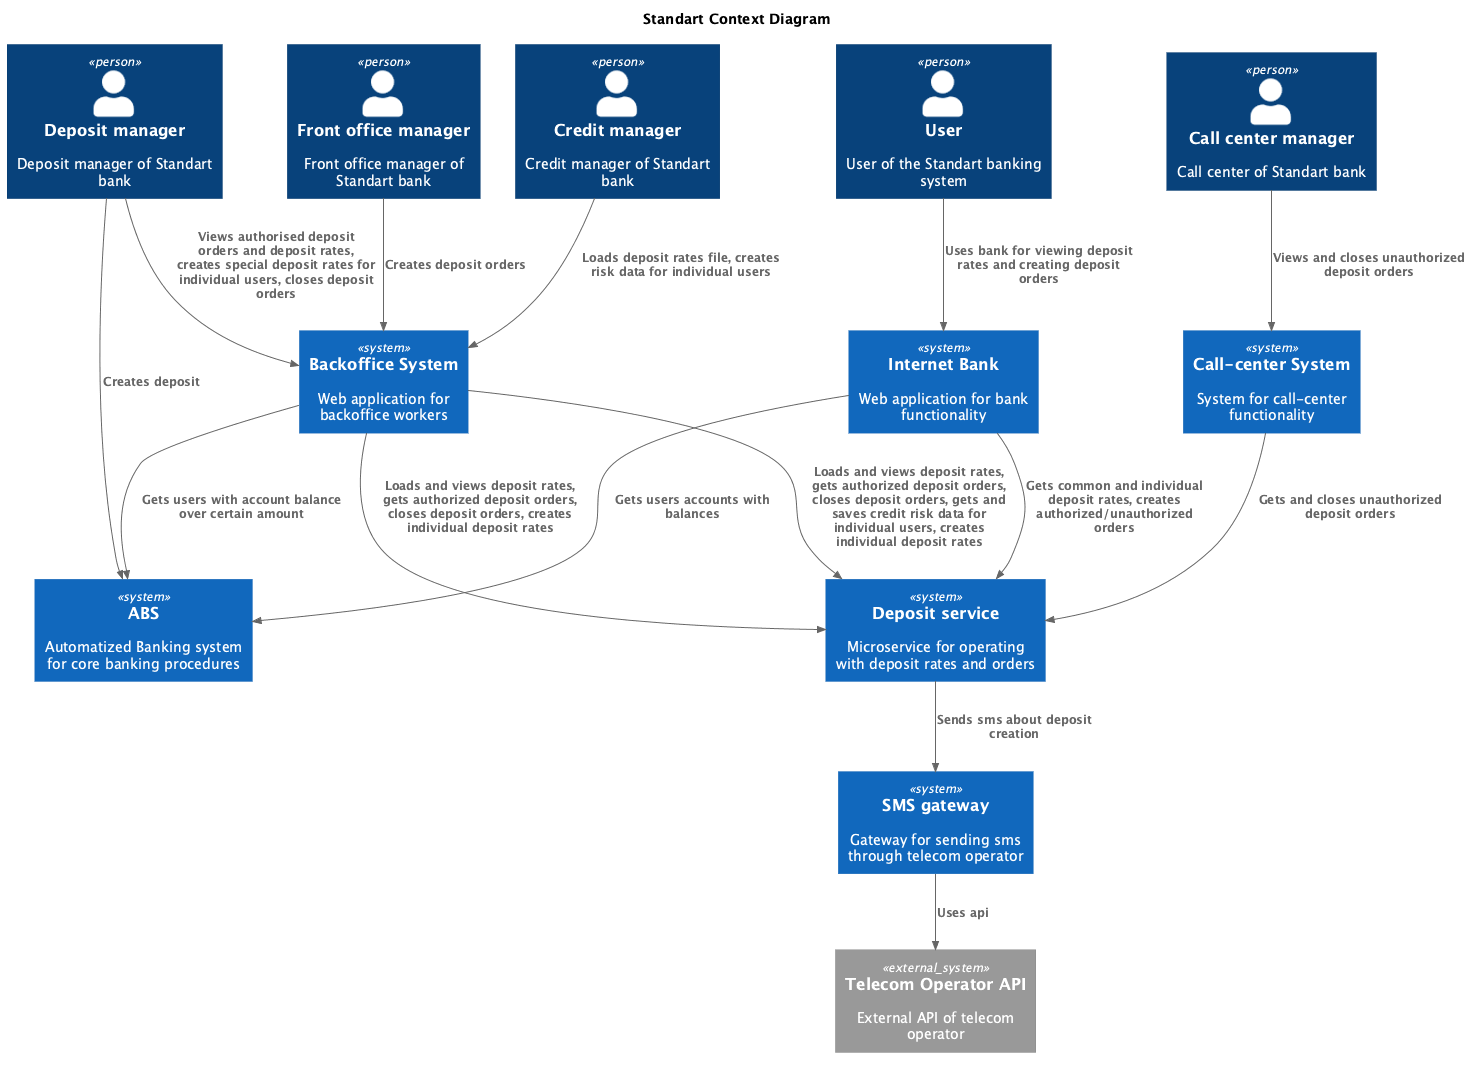

The diagram above was rendered by PlantUML. Its source (embedded in the PNG):
@startuml
!include ../templates/C4_Context.puml

title Standart Context Diagram

top to bottom direction

Person(user, "User", "User of the Standart banking system")
Person(frontOfficeManager, "Front office manager", "Front office manager of Standart bank")
Person(depositManager, "Deposit manager", "Deposit manager of Standart bank")
Person(creditManager, "Credit manager", "Credit manager of Standart bank")
Person(callCenterManager, "Call center manager", "Call center of Standart bank")

System(internetBank, "Internet Bank", "Web application for bank functionality")
System(abs, "ABS", "Automatized Banking system for core banking procedures")
System(callCenter, "Call-center System", "System for call-center functionality")
System(backOffice, "Backoffice System", "Web application for backoffice workers")
System(depositService, "Deposit service", "Microservice for operating with deposit rates and orders")
System(smsGateway, "SMS gateway", "Gateway for sending sms through telecom operator")

System_Ext(telecomOperator, "Telecom Operator API", "External API of telecom operator")

Rel(user, internetBank, "Uses bank for viewing deposit rates and creating deposit orders")
Rel(internetBank, depositService, "Gets common and individual deposit rates, creates authorized/unauthorized orders")
Rel(internetBank, abs, "Gets users accounts with balances")
Rel(depositManager, backOffice, "Views authorised deposit orders and deposit rates, creates special deposit rates for individual users, closes deposit orders")
Rel(backOffice, depositService, "Loads and views deposit rates, gets authorized deposit orders, closes deposit orders, gets and saves credit risk data for individual users, creates individual deposit rates")
Rel(depositManager, abs, "Creates deposit")
Rel(frontOfficeManager, backOffice, "Creates deposit orders")
Rel(creditManager, backOffice, "Loads deposit rates file, creates risk data for individual users")
Rel(backOffice, abs, "Gets users with account balance over certain amount")
Rel(backOffice, depositService, "Loads and views deposit rates, gets authorized deposit orders, closes deposit orders, creates individual deposit rates")
Rel(depositService, smsGateway, "Sends sms about deposit creation")
Rel(smsGateway, telecomOperator, "Uses api")
Rel(callCenterManager, callCenter, "Views and closes unauthorized deposit orders")
Rel(callCenter, depositService, "Gets and closes unauthorized deposit orders")

@enduml